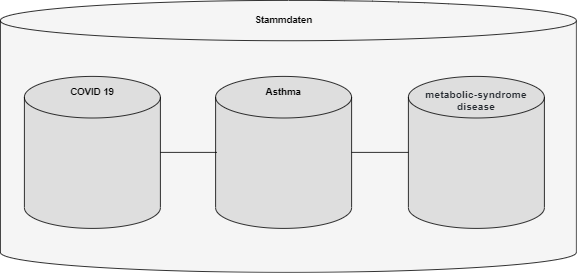

The diagram above was exported from draw.io. Its source (the exported page's mxGraphModel, read from the mxfile embedded in the PNG):
<mxGraphModel dx="1038" dy="641" grid="1" gridSize="10" guides="1" tooltips="1" connect="1" arrows="1" fold="1" page="1" pageScale="1" pageWidth="827" pageHeight="1169" math="0" shadow="0">
  <root>
    <mxCell id="0" />
    <mxCell id="1" parent="0" />
    <mxCell id="dWq4XCEVBSKzRzZXC5Wb-9" value="" style="shape=cylinder3;whiteSpace=wrap;html=1;boundedLbl=1;backgroundOutline=1;size=25.20001220703125;labelBackgroundColor=none;fontFamily=Helvetica;fontSize=13;fillColor=#F5F5F5;" vertex="1" parent="1">
      <mxGeometry x="60" y="70" width="720" height="340" as="geometry" />
    </mxCell>
    <mxCell id="dWq4XCEVBSKzRzZXC5Wb-3" value="" style="shape=cylinder3;whiteSpace=wrap;html=1;boundedLbl=1;backgroundOutline=1;size=26;fillColor=#DEDEDE;" vertex="1" parent="1">
      <mxGeometry x="329" y="165" width="170" height="190" as="geometry" />
    </mxCell>
    <mxCell id="dWq4XCEVBSKzRzZXC5Wb-1" value="" style="shape=cylinder3;whiteSpace=wrap;html=1;boundedLbl=1;backgroundOutline=1;size=26;fillColor=#DEDEDE;" vertex="1" parent="1">
      <mxGeometry x="90" y="165" width="170" height="190" as="geometry" />
    </mxCell>
    <mxCell id="dWq4XCEVBSKzRzZXC5Wb-2" value="&lt;b&gt;Asthma&lt;/b&gt;" style="text;html=1;strokeColor=none;fillColor=none;align=center;verticalAlign=middle;whiteSpace=wrap;rounded=0;" vertex="1" parent="1">
      <mxGeometry x="384" y="170" width="60" height="30" as="geometry" />
    </mxCell>
    <mxCell id="dWq4XCEVBSKzRzZXC5Wb-4" value="" style="shape=cylinder3;whiteSpace=wrap;html=1;boundedLbl=1;backgroundOutline=1;size=26;fillColor=#DEDEDE;" vertex="1" parent="1">
      <mxGeometry x="570" y="165" width="170" height="190" as="geometry" />
    </mxCell>
    <mxCell id="dWq4XCEVBSKzRzZXC5Wb-5" value="&lt;b&gt;COVID 19&lt;/b&gt;" style="text;html=1;strokeColor=none;fillColor=none;align=center;verticalAlign=middle;whiteSpace=wrap;rounded=0;" vertex="1" parent="1">
      <mxGeometry x="145" y="170" width="60" height="30" as="geometry" />
    </mxCell>
    <mxCell id="dWq4XCEVBSKzRzZXC5Wb-6" value="&lt;p&gt;&lt;span style=&quot;color: rgb(36, 41, 47); font-size: 13px; text-align: start;&quot;&gt;&lt;b&gt;metabolic-syndrome&lt;br&gt;disease&lt;/b&gt;&lt;/span&gt;&lt;/p&gt;" style="text;html=1;strokeColor=none;fillColor=none;align=center;verticalAlign=middle;whiteSpace=wrap;rounded=0;" vertex="1" parent="1">
      <mxGeometry x="580" y="180" width="150" height="30" as="geometry" />
    </mxCell>
    <mxCell id="dWq4XCEVBSKzRzZXC5Wb-7" value="" style="endArrow=none;html=1;rounded=0;fontFamily=Helvetica;fontSize=13;" edge="1" parent="1" source="dWq4XCEVBSKzRzZXC5Wb-1">
      <mxGeometry width="50" height="50" relative="1" as="geometry">
        <mxPoint x="260" y="310" as="sourcePoint" />
        <mxPoint x="330.71067811865476" y="260" as="targetPoint" />
      </mxGeometry>
    </mxCell>
    <mxCell id="dWq4XCEVBSKzRzZXC5Wb-8" value="" style="endArrow=none;html=1;rounded=0;fontFamily=Helvetica;fontSize=13;entryX=0;entryY=0.5;entryDx=0;entryDy=0;entryPerimeter=0;exitX=1;exitY=0.5;exitDx=0;exitDy=0;exitPerimeter=0;" edge="1" parent="1" source="dWq4XCEVBSKzRzZXC5Wb-3" target="dWq4XCEVBSKzRzZXC5Wb-4">
      <mxGeometry width="50" height="50" relative="1" as="geometry">
        <mxPoint x="510" y="285" as="sourcePoint" />
        <mxPoint x="560" y="235" as="targetPoint" />
      </mxGeometry>
    </mxCell>
    <mxCell id="dWq4XCEVBSKzRzZXC5Wb-10" value="&lt;b&gt;Stammdaten&lt;/b&gt;" style="text;html=1;strokeColor=none;fillColor=none;align=center;verticalAlign=middle;whiteSpace=wrap;rounded=0;" vertex="1" parent="1">
      <mxGeometry x="339" y="80" width="150" height="30" as="geometry" />
    </mxCell>
  </root>
</mxGraphModel>